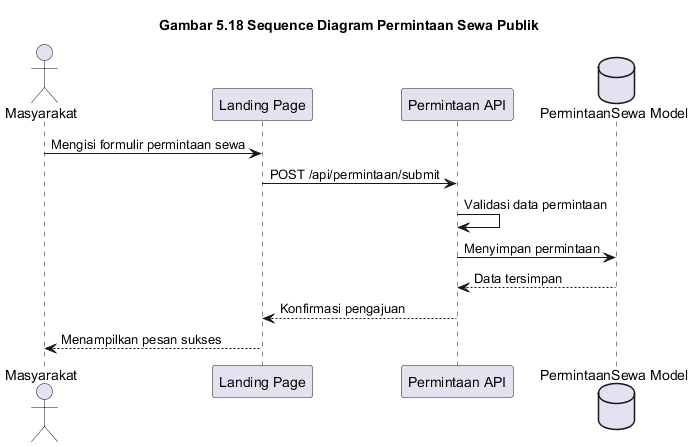

The diagram above was rendered by PlantUML. Its source (embedded in the PNG):
@startuml
title Gambar 5.18 Sequence Diagram Permintaan Sewa Publik

actor Masyarakat
participant "Landing Page" as LandingPage
participant "Permintaan API" as PermintaanAPI
database "PermintaanSewa Model" as PermintaanModel

Masyarakat -> LandingPage: Mengisi formulir permintaan sewa
LandingPage -> PermintaanAPI: POST /api/permintaan/submit
PermintaanAPI -> PermintaanAPI: Validasi data permintaan
PermintaanAPI -> PermintaanModel: Menyimpan permintaan
PermintaanModel --> PermintaanAPI: Data tersimpan
PermintaanAPI --> LandingPage: Konfirmasi pengajuan
LandingPage --> Masyarakat: Menampilkan pesan sukses

@enduml